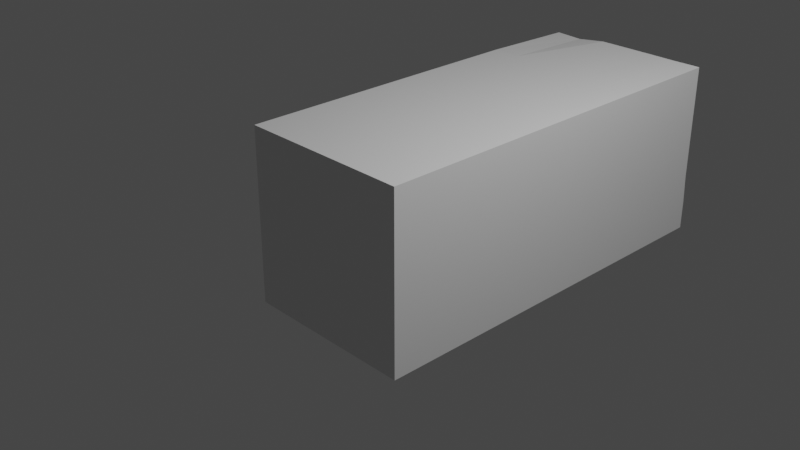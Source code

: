 # Source: Rectangle.blend  (saved by Blender 3.6.13; exported with 4.5.12 LTS)
import bpy
from mathutils import Matrix  # noqa: F401  (used for matrix-valued properties, if any)

bpy.ops.wm.read_factory_settings(use_empty=True)
scene = bpy.context.scene
scene.name = 'Scene'

# ---- collections
col_collection = bpy.data.collections.new('Collection'); scene.collection.children.link(col_collection)

# ---- materials (node trees are filled in below, after node groups)
mat_material = bpy.data.materials.new('Material')
mat_material.alpha_threshold = 0.0
mat_material.use_transparent_shadow = False
mat_material.roughness = 0.5
mat_material.line_color = (0.0, 0.0, 0.0, 1.0)

# ---- material node trees
mat_material.use_nodes = True; mat_material.node_tree.nodes.clear()
_N = mat_material.node_tree.nodes; _L = mat_material.node_tree.links
n0 = _N.new('ShaderNodeOutputMaterial'); n0.name = 'Material Output'; n0.location = (300, 300)
n1 = _N.new('ShaderNodeBsdfPrincipled'); n1.name = 'Principled BSDF'; n1.location = (10, 300)
n1.distribution = 'GGX'
n1.subsurface_method = 'RANDOM_WALK_SKIN'
n1.inputs[3].default_value = 1.45
n1.inputs[27].default_value = (0.0, 0.0, 0.0, 1.0)
n1.inputs[28].default_value = 1.0
_L.new(n1.outputs[0], n0.inputs[0])
n0.is_active_output = True

# ---- world
world_world = bpy.data.worlds.new('World'); scene.world = world_world
world_world.use_nodes = True; world_world.node_tree.nodes.clear()
_N = world_world.node_tree.nodes; _L = world_world.node_tree.links
n0 = _N.new('ShaderNodeOutputWorld'); n0.name = 'World Output'; n0.location = (300, 300)
n1 = _N.new('ShaderNodeBackground'); n1.name = 'Background'; n1.location = (10, 300)
n1.inputs[0].default_value = (0.05088, 0.05088, 0.05088, 1.0)
_L.new(n1.outputs[0], n0.inputs[0])
n0.is_active_output = True
world_world.color = (0.05088, 0.05088, 0.05088)
world_world.use_sun_shadow = False
world_world.sun_shadow_jitter_overblur = 0.0

# ---- cameras
cam_camera = bpy.data.cameras.new('Camera')
cam_camera.clip_end = 100.0
cam_camera.ortho_scale = 7.314

# ---- lights
light_light = bpy.data.lights.new('Light', 'POINT')
light_light.transmission_factor = 0.0
light_light.energy = 1000.0
light_light.shadow_soft_size = 0.1
light_light.shadow_maximum_resolution = 0.006
light_light.use_absolute_resolution = True

# ---- meshes
me_cube = bpy.data.meshes.new('Cube')
me_cube.from_pydata([(1.0, 3.659, 1.008), (1.0, -1.0, 1.0), (1.0, -1.0, -1.0), (-1.0, 3.651, 0.9761), (-1.0, -1.0, 1.0), (-1.0, -1.0, -1.0), (-1.0, 3.661, -0.9944), (-1.0, 2.496, -0.9958), (-1.0, 1.331, -0.9972), (-1.0, 0.1653, -0.9986), (0.6667, 3.659, -0.9916), (0.3333, 3.651, -0.9916), (-0.3333, 3.667, -1.016), (-0.6667, 3.642, -1.032), (1.0, 3.659, 0.6751), (1.0, 3.659, 0.3417), (1.0, 3.659, 0.008403), (1.0, 3.659, -0.3249), (-1.0, -1.0, -0.6667), (-1.0, -1.0, -0.3333), (-1.0, -1.0, 2.98e-08), (-1.0, -1.0, 0.3333), (-1.0, -1.0, 0.6667), (1.0, -1.0, 0.6667), (1.0, -1.0, 0.3333), (1.0, -1.0, -2.98e-08), (1.0, -1.0, -0.3333), (1.0, -1.0, -0.6667), (-1.0, 3.659, 0.6832), (-1.0, 3.659, 0.3498), (-1.0, 3.659, 0.01649), (-1.0, 3.659, -0.3168), (-1.0, 3.659, -0.6502), (0.6667, -1.0, 1.0), (0.3333, -1.0, 1.0), (-2.98e-08, -1.0, 1.0), (-0.3333, -1.0, 1.0), (-0.6667, -1.0, 1.0), (1.0, 3.661, 1.006), (1.0, 2.496, 1.004), (1.0, 1.331, 1.003), (1.0, 0.1653, 1.001), (-0.6667, -1.0, -1.0), (-0.3333, -1.0, -1.0), (2.98e-08, -1.0, -1.0), (0.3333, -1.0, -1.0), (0.6667, -1.0, -1.0), (-1.0, 0.1653, 1.001), (-1.0, 1.331, 1.003), (-1.0, 2.496, 1.004), (-0.6667, 3.642, 0.968), (0.6667, 3.651, 1.008), (1.0, 0.1653, -0.9986), (1.0, 1.331, -0.9972), (1.0, 2.496, -0.9958), (1.0, 3.661, -0.9944), (1.0, 3.678, -0.993), (-0.6667, 3.651, -0.6906), (-0.3333, 3.642, -0.6987), (2.98e-08, 3.667, -0.6825), (0.3333, 3.667, -0.6744), (0.6667, 3.651, -0.6583), (-0.6667, 3.651, -0.3573), (-0.3333, 3.642, -0.3654), (2.98e-08, 3.667, -0.3492), (0.3333, 3.667, -0.3411), (0.6667, 3.651, -0.3249), (-0.6667, 3.651, -0.02394), (-0.3333, 3.642, -0.03202), (2.98e-08, 3.667, -0.01585), (0.3333, 3.667, -0.007767), (0.6667, 3.651, 0.008403), (-0.6667, 3.651, 0.3094), (-0.3333, 3.642, 0.3013), (2.98e-08, 3.667, 0.3175), (0.3333, 3.667, 0.3256), (0.6667, 3.651, 0.3417), (-0.6667, 3.651, 0.6427), (-0.3333, 3.642, 0.6346), (2.98e-08, 3.667, 0.6508), (0.3333, 3.667, 0.6589), (0.6667, 3.651, 0.6751), (1.0, 3.678, -0.6597), (1.0, 3.661, -0.6611), (1.0, 2.496, -0.6625), (1.0, 1.331, -0.6639), (1.0, 0.1653, -0.6653), (1.0, 2.496, -0.3291), (1.0, 1.331, -0.3305), (1.0, 0.1653, -0.3319), (1.0, 3.661, 0.005602), (1.0, 2.496, 0.004202), (1.0, 1.331, 0.002801), (1.0, 0.1653, 0.001401), (1.0, 2.496, 0.3375), (1.0, 1.331, 0.3361), (1.0, 0.1653, 0.3347), (1.0, 2.496, 0.6709), (1.0, 1.331, 0.6695), (1.0, 0.1653, 0.6681), (-0.6667, 2.496, -0.9958), (-0.6667, 1.331, -0.9972), (-0.6667, 0.1653, -0.9986), (-0.3333, 2.496, -0.9958), (-0.3333, 1.331, -0.9972), (-0.3333, 0.1653, -0.9986), (-9.934e-09, 3.661, -0.9944), (8.882e-16, 2.496, -0.9958), (9.934e-09, 1.331, -0.9972), (1.987e-08, 0.1653, -0.9986), (0.3333, 3.661, -0.9944), (0.3333, 2.496, -0.9958), (0.3333, 1.331, -0.9972), (0.3333, 0.1653, -0.9986), (0.6667, 2.496, -0.9958), (0.6667, 1.331, -0.9972), (0.6667, 0.1653, -0.9986), (-1.0, 0.1653, -0.6653), (-1.0, 1.331, -0.6639), (-1.0, 2.496, -0.6625), (-1.0, 0.1653, -0.3319), (-1.0, 1.331, -0.3305), (-1.0, 2.496, -0.3291), (-1.0, 0.1653, 0.001401), (-1.0, 1.331, 0.002801), (-1.0, 2.496, 0.004202), (-1.0, 0.1653, 0.3347), (-1.0, 1.331, 0.3361), (-1.0, 2.496, 0.3375), (-1.0, 0.1653, 0.6681), (-1.0, 1.331, 0.6695), (-1.0, 2.496, 0.6709), (0.6667, -1.0, -0.6667), (0.3333, -1.0, -0.6667), (-2.98e-08, -1.0, -0.6667), (-0.3333, -1.0, -0.6667), (-0.6667, -1.0, -0.6667), (0.6667, -1.0, -0.3333), (0.3333, -1.0, -0.3333), (-2.98e-08, -1.0, -0.3333), (-0.3333, -1.0, -0.3333), (-0.6667, -1.0, -0.3333), (0.6667, -1.0, -1.987e-08), (0.3333, -1.0, -9.934e-09), (-2.98e-08, -1.0, 8.882e-16), (-0.3333, -1.0, 9.934e-09), (-0.6667, -1.0, 1.987e-08), (0.6667, -1.0, 0.3333), (0.3333, -1.0, 0.3333), (-2.98e-08, -1.0, 0.3333), (-0.3333, -1.0, 0.3333), (-0.6667, -1.0, 0.3333), (0.6667, -1.0, 0.6667), (0.3333, -1.0, 0.6667), (-2.98e-08, -1.0, 0.6667), (-0.3333, -1.0, 0.6667), (-0.6667, -1.0, 0.6667), (0.6667, 2.496, 1.004), (0.6667, 1.331, 1.003), (0.6667, 0.1653, 1.001), (0.3333, 3.661, 1.006), (0.3333, 2.496, 1.004), (0.3333, 1.331, 1.003), (0.3333, 0.1653, 1.001), (9.934e-09, 3.661, 1.006), (-8.882e-16, 2.496, 1.004), (-9.934e-09, 1.331, 1.003), (-1.987e-08, 0.1653, 1.001), (-0.3333, 3.661, 1.006), (-0.3333, 2.496, 1.004), (-0.3333, 1.331, 1.003), (-0.3333, 0.1653, 1.001), (-0.6667, 2.496, 1.004), (-0.6667, 1.331, 1.003), (-0.6667, 0.1653, 1.001)], [], [(174, 47, 4, 37), (156, 37, 4, 22), (116, 52, 2, 46), (99, 41, 1, 23), (81, 51, 0, 14), (10, 61, 82, 56), (61, 66, 17, 82), (66, 71, 16, 17), (71, 76, 15, 16), (76, 81, 14, 15), (6, 32, 57, 13), (13, 57, 58, 12), (12, 58, 59, 106), (106, 59, 60, 11), (11, 60, 61, 10), (32, 31, 62, 57), (57, 62, 63, 58), (58, 63, 64, 59), (59, 64, 65, 60), (60, 65, 66, 61), (31, 30, 67, 62), (62, 67, 68, 63), (63, 68, 69, 64), (64, 69, 70, 65), (65, 70, 71, 66), (30, 29, 72, 67), (67, 72, 73, 68), (68, 73, 74, 69), (69, 74, 75, 70), (70, 75, 76, 71), (29, 28, 77, 72), (72, 77, 78, 73), (73, 78, 79, 74), (74, 79, 80, 75), (75, 80, 81, 76), (28, 3, 50, 77), (77, 50, 168, 78), (78, 168, 164, 79), (79, 164, 160, 80), (80, 160, 51, 81), (52, 86, 27, 2), (86, 89, 26, 27), (89, 93, 25, 26), (93, 96, 24, 25), (96, 99, 23, 24), (56, 82, 83, 55), (55, 83, 84, 54), (54, 84, 85, 53), (53, 85, 86, 52), (82, 17, 83), (83, 17, 87, 84), (84, 87, 88, 85), (85, 88, 89, 86), (17, 16, 90), (17, 90, 91, 87), (87, 91, 92, 88), (88, 92, 93, 89), (16, 15, 90), (90, 15, 94, 91), (91, 94, 95, 92), (92, 95, 96, 93), (15, 14, 97, 94), (94, 97, 98, 95), (95, 98, 99, 96), (14, 0, 38), (14, 38, 39, 97), (97, 39, 40, 98), (98, 40, 41, 99), (9, 102, 42, 5), (102, 105, 43, 42), (105, 109, 44, 43), (109, 113, 45, 44), (113, 116, 46, 45), (6, 13, 100, 7), (7, 100, 101, 8), (8, 101, 102, 9), (13, 12, 103, 100), (100, 103, 104, 101), (101, 104, 105, 102), (12, 106, 107, 103), (103, 107, 108, 104), (104, 108, 109, 105), (106, 11, 110), (106, 110, 111, 107), (107, 111, 112, 108), (108, 112, 113, 109), (11, 10, 110), (110, 10, 114, 111), (111, 114, 115, 112), (112, 115, 116, 113), (10, 56, 55), (10, 55, 54, 114), (114, 54, 53, 115), (115, 53, 52, 116), (5, 18, 117, 9), (9, 117, 118, 8), (8, 118, 119, 7), (7, 119, 32, 6), (18, 19, 120, 117), (117, 120, 121, 118), (118, 121, 122, 119), (119, 122, 31, 32), (19, 20, 123, 120), (120, 123, 124, 121), (121, 124, 125, 122), (122, 125, 30, 31), (20, 21, 126, 123), (123, 126, 127, 124), (124, 127, 128, 125), (125, 128, 29, 30), (21, 22, 129, 126), (126, 129, 130, 127), (127, 130, 131, 128), (128, 131, 28, 29), (22, 4, 47, 129), (129, 47, 48, 130), (130, 48, 49, 131), (131, 49, 3, 28), (42, 136, 18, 5), (136, 141, 19, 18), (141, 146, 20, 19), (146, 151, 21, 20), (151, 156, 22, 21), (2, 27, 132, 46), (46, 132, 133, 45), (45, 133, 134, 44), (44, 134, 135, 43), (43, 135, 136, 42), (27, 26, 137, 132), (132, 137, 138, 133), (133, 138, 139, 134), (134, 139, 140, 135), (135, 140, 141, 136), (26, 25, 142, 137), (137, 142, 143, 138), (138, 143, 144, 139), (139, 144, 145, 140), (140, 145, 146, 141), (25, 24, 147, 142), (142, 147, 148, 143), (143, 148, 149, 144), (144, 149, 150, 145), (145, 150, 151, 146), (24, 23, 152, 147), (147, 152, 153, 148), (148, 153, 154, 149), (149, 154, 155, 150), (150, 155, 156, 151), (23, 1, 33, 152), (152, 33, 34, 153), (153, 34, 35, 154), (154, 35, 36, 155), (155, 36, 37, 156), (41, 159, 33, 1), (159, 163, 34, 33), (163, 167, 35, 34), (167, 171, 36, 35), (171, 174, 37, 36), (0, 51, 38), (38, 51, 157, 39), (39, 157, 158, 40), (40, 158, 159, 41), (51, 160, 161, 157), (157, 161, 162, 158), (158, 162, 163, 159), (160, 164, 165, 161), (161, 165, 166, 162), (162, 166, 167, 163), (164, 168, 169, 165), (165, 169, 170, 166), (166, 170, 171, 167), (168, 50, 172, 169), (169, 172, 173, 170), (170, 173, 174, 171), (50, 3, 49, 172), (172, 49, 48, 173), (173, 48, 47, 174)])
_uv = me_cube.uv_layers.new(name='UVMap')
_uv.uv.foreach_set('vector', [0.8333, 0.7083, 0.875, 0.7083, 0.875, 0.75, 0.8333, 0.75, 0.5833, 0.9583, 0.625, 0.9583, 0.625, 1.0, 0.5833, 1.0, 0.3333, 0.7083, 0.375, 0.7083, 0.375, 0.75, 0.3333, 0.75, 0.5833, 0.7083, 0.625, 0.7083, 0.625, 0.75, 0.5833, 0.75, 0.5833, 0.4583, 0.625, 0.4583, 0.625, 0.5, 0.5833, 0.5, 0.375, 0.4583, 0.4167, 0.4583, 0.4167, 0.5, 0.375, 0.5, 0.4167, 0.4583, 0.4583, 0.4583, 0.4583, 0.5, 0.4167, 0.5, 0.4583, 0.4583, 0.5, 0.4583, 0.5, 0.5, 0.4583, 0.5, 0.5, 0.4583, 0.5417, 0.4583, 0.5417, 0.5, 0.5, 0.5, 0.5417, 0.4583, 0.5833, 0.4583, 0.5833, 0.5, 0.5417, 0.5, 0.375, 0.25, 0.4167, 0.25, 0.4167, 0.2917, 0.375, 0.2917, 0.375, 0.2917, 0.4167, 0.2917, 0.4167, 0.3333, 0.375, 0.3333, 0.375, 0.3333, 0.4167, 0.3333, 0.4167, 0.375, 0.375, 0.375, 0.375, 0.375, 0.4167, 0.375, 0.4167, 0.4167, 0.375, 0.4167, 0.375, 0.4167, 0.4167, 0.4167, 0.4167, 0.4583, 0.375, 0.4583, 0.4167, 0.25, 0.4583, 0.25, 0.4583, 0.2917, 0.4167, 0.2917, 0.4167, 0.2917, 0.4583, 0.2917, 0.4583, 0.3333, 0.4167, 0.3333, 0.4167, 0.3333, 0.4583, 0.3333, 0.4583, 0.375, 0.4167, 0.375, 0.4167, 0.375, 0.4583, 0.375, 0.4583, 0.4167, 0.4167, 0.4167, 0.4167, 0.4167, 0.4583, 0.4167, 0.4583, 0.4583, 0.4167, 0.4583, 0.4583, 0.25, 0.5, 0.25, 0.5, 0.2917, 0.4583, 0.2917, 0.4583, 0.2917, 0.5, 0.2917, 0.5, 0.3333, 0.4583, 0.3333, 0.4583, 0.3333, 0.5, 0.3333, 0.5, 0.375, 0.4583, 0.375, 0.4583, 0.375, 0.5, 0.375, 0.5, 0.4167, 0.4583, 0.4167, 0.4583, 0.4167, 0.5, 0.4167, 0.5, 0.4583, 0.4583, 0.4583, 0.5, 0.25, 0.5417, 0.25, 0.5417, 0.2917, 0.5, 0.2917, 0.5, 0.2917, 0.5417, 0.2917, 0.5417, 0.3333, 0.5, 0.3333, 0.5, 0.3333, 0.5417, 0.3333, 0.5417, 0.375, 0.5, 0.375, 0.5, 0.375, 0.5417, 0.375, 0.5417, 0.4167, 0.5, 0.4167, 0.5, 0.4167, 0.5417, 0.4167, 0.5417, 0.4583, 0.5, 0.4583, 0.5417, 0.25, 0.5833, 0.25, 0.5833, 0.2917, 0.5417, 0.2917, 0.5417, 0.2917, 0.5833, 0.2917, 0.5833, 0.3333, 0.5417, 0.3333, 0.5417, 0.3333, 0.5833, 0.3333, 0.5833, 0.375, 0.5417, 0.375, 0.5417, 0.375, 0.5833, 0.375, 0.5833, 0.4167, 0.5417, 0.4167, 0.5417, 0.4167, 0.5833, 0.4167, 0.5833, 0.4583, 0.5417, 0.4583, 0.5833, 0.25, 0.625, 0.25, 0.625, 0.2917, 0.5833, 0.2917, 0.5833, 0.2917, 0.625, 0.2917, 0.625, 0.3333, 0.5833, 0.3333, 0.5833, 0.3333, 0.625, 0.3333, 0.625, 0.375, 0.5833, 0.375, 0.5833, 0.375, 0.625, 0.375, 0.625, 0.4167, 0.5833, 0.4167, 0.5833, 0.4167, 0.625, 0.4167, 0.625, 0.4583, 0.5833, 0.4583, 0.375, 0.7083, 0.4167, 0.7083, 0.4167, 0.75, 0.375, 0.75, 0.4167, 0.7083, 0.4583, 0.7083, 0.4583, 0.75, 0.4167, 0.75, 0.4583, 0.7083, 0.5, 0.7083, 0.5, 0.75, 0.4583, 0.75, 0.5, 0.7083, 0.5417, 0.7083, 0.5417, 0.75, 0.5, 0.75, 0.5417, 0.7083, 0.5833, 0.7083, 0.5833, 0.75, 0.5417, 0.75, 0.375, 0.5417, 0.4167, 0.5417, 0.4167, 0.5833, 0.375, 0.5833, 0.375, 0.5833, 0.4167, 0.5833, 0.4167, 0.625, 0.375, 0.625, 0.375, 0.625, 0.4167, 0.625, 0.4167, 0.6667, 0.375, 0.6667, 0.375, 0.6667, 0.4167, 0.6667, 0.4167, 0.7083, 0.375, 0.7083, 0.4167, 0.5417, 0.4583, 0.5833, 0.4167, 0.5833, 0.4167, 0.5833, 0.4583, 0.5833, 0.4583, 0.625, 0.4167, 0.625, 0.4167, 0.625, 0.4583, 0.625, 0.4583, 0.6667, 0.4167, 0.6667, 0.4167, 0.6667, 0.4583, 0.6667, 0.4583, 0.7083, 0.4167, 0.7083, 0.4583, 0.5417, 0.5, 0.5417, 0.5, 0.5833, 0.4583, 0.5833, 0.5, 0.5833, 0.5, 0.625, 0.4583, 0.625, 0.4583, 0.625, 0.5, 0.625, 0.5, 0.6667, 0.4583, 0.6667, 0.4583, 0.6667, 0.5, 0.6667, 0.5, 0.7083, 0.4583, 0.7083, 0.5, 0.5417, 0.5417, 0.5833, 0.5, 0.5833, 0.5, 0.5833, 0.5417, 0.5833, 0.5417, 0.625, 0.5, 0.625, 0.5, 0.625, 0.5417, 0.625, 0.5417, 0.6667, 0.5, 0.6667, 0.5, 0.6667, 0.5417, 0.6667, 0.5417, 0.7083, 0.5, 0.7083, 0.5417, 0.5833, 0.5833, 0.5833, 0.5833, 0.625, 0.5417, 0.625, 0.5417, 0.625, 0.5833, 0.625, 0.5833, 0.6667, 0.5417, 0.6667, 0.5417, 0.6667, 0.5833, 0.6667, 0.5833, 0.7083, 0.5417, 0.7083, 0.5833, 0.5417, 0.625, 0.5417, 0.625, 0.5833, 0.5833, 0.5833, 0.625, 0.5833, 0.625, 0.625, 0.5833, 0.625, 0.5833, 0.625, 0.625, 0.625, 0.625, 0.6667, 0.5833, 0.6667, 0.5833, 0.6667, 0.625, 0.6667, 0.625, 0.7083, 0.5833, 0.7083, 0.125, 0.7083, 0.1667, 0.7083, 0.1667, 0.75, 0.125, 0.75, 0.1667, 0.7083, 0.2083, 0.7083, 0.2083, 0.75, 0.1667, 0.75, 0.2083, 0.7083, 0.25, 0.7083, 0.25, 0.75, 0.2083, 0.75, 0.25, 0.7083, 0.2917, 0.7083, 0.2917, 0.75, 0.25, 0.75, 0.2917, 0.7083, 0.3333, 0.7083, 0.3333, 0.75, 0.2917, 0.75, 0.125, 0.5833, 0.1667, 0.5833, 0.1667, 0.625, 0.125, 0.625, 0.125, 0.625, 0.1667, 0.625, 0.1667, 0.6667, 0.125, 0.6667, 0.125, 0.6667, 0.1667, 0.6667, 0.1667, 0.7083, 0.125, 0.7083, 0.1667, 0.5833, 0.2083, 0.5833, 0.2083, 0.625, 0.1667, 0.625, 0.1667, 0.625, 0.2083, 0.625, 0.2083, 0.6667, 0.1667, 0.6667, 0.1667, 0.6667, 0.2083, 0.6667, 0.2083, 0.7083, 0.1667, 0.7083, 0.2083, 0.5833, 0.25, 0.5833, 0.25, 0.625, 0.2083, 0.625, 0.2083, 0.625, 0.25, 0.625, 0.25, 0.6667, 0.2083, 0.6667, 0.2083, 0.6667, 0.25, 0.6667, 0.25, 0.7083, 0.2083, 0.7083, 0.25, 0.5417, 0.2917, 0.5417, 0.2917, 0.5833, 0.25, 0.5833, 0.2917, 0.5833, 0.2917, 0.625, 0.25, 0.625, 0.25, 0.625, 0.2917, 0.625, 0.2917, 0.6667, 0.25, 0.6667, 0.25, 0.6667, 0.2917, 0.6667, 0.2917, 0.7083, 0.25, 0.7083, 0.2917, 0.5417, 0.3333, 0.5833, 0.2917, 0.5833, 0.2917, 0.5833, 0.3333, 0.5833, 0.3333, 0.625, 0.2917, 0.625, 0.2917, 0.625, 0.3333, 0.625, 0.3333, 0.6667, 0.2917, 0.6667, 0.2917, 0.6667, 0.3333, 0.6667, 0.3333, 0.7083, 0.2917, 0.7083, 0.3333, 0.5417, 0.375, 0.5417, 0.375, 0.5833, 0.3333, 0.5833, 0.375, 0.5833, 0.375, 0.625, 0.3333, 0.625, 0.3333, 0.625, 0.375, 0.625, 0.375, 0.6667, 0.3333, 0.6667, 0.3333, 0.6667, 0.375, 0.6667, 0.375, 0.7083, 0.3333, 0.7083, 0.375, 0.0, 0.4167, 0.0, 0.4167, 0.04167, 0.375, 0.04167, 0.375, 0.04167, 0.4167, 0.04167, 0.4167, 0.08333, 0.375, 0.08333, 0.375, 0.08333, 0.4167, 0.08333, 0.4167, 0.125, 0.375, 0.125, 0.375, 0.125, 0.4167, 0.125, 0.4167, 0.1667, 0.375, 0.1667, 0.4167, 0.0, 0.4583, 0.0, 0.4583, 0.04167, 0.4167, 0.04167, 0.4167, 0.04167, 0.4583, 0.04167, 0.4583, 0.08333, 0.4167, 0.08333, 0.4167, 0.08333, 0.4583, 0.08333, 0.4583, 0.125, 0.4167, 0.125, 0.4167, 0.125, 0.4583, 0.125, 0.4583, 0.1667, 0.4167, 0.1667, 0.4583, 0.0, 0.5, 0.0, 0.5, 0.04167, 0.4583, 0.04167, 0.4583, 0.04167, 0.5, 0.04167, 0.5, 0.08333, 0.4583, 0.08333, 0.4583, 0.08333, 0.5, 0.08333, 0.5, 0.125, 0.4583, 0.125, 0.4583, 0.125, 0.5, 0.125, 0.5, 0.1667, 0.4583, 0.1667, 0.5, 0.0, 0.5417, 0.0, 0.5417, 0.04167, 0.5, 0.04167, 0.5, 0.04167, 0.5417, 0.04167, 0.5417, 0.08333, 0.5, 0.08333, 0.5, 0.08333, 0.5417, 0.08333, 0.5417, 0.125, 0.5, 0.125, 0.5, 0.125, 0.5417, 0.125, 0.5417, 0.1667, 0.5, 0.1667, 0.5417, 0.0, 0.5833, 0.0, 0.5833, 0.04167, 0.5417, 0.04167, 0.5417, 0.04167, 0.5833, 0.04167, 0.5833, 0.08333, 0.5417, 0.08333, 0.5417, 0.08333, 0.5833, 0.08333, 0.5833, 0.125, 0.5417, 0.125, 0.5417, 0.125, 0.5833, 0.125, 0.5833, 0.1667, 0.5417, 0.1667, 0.5833, 0.0, 0.625, 0.0, 0.625, 0.04167, 0.5833, 0.04167, 0.5833, 0.04167, 0.625, 0.04167, 0.625, 0.08333, 0.5833, 0.08333, 0.5833, 0.08333, 0.625, 0.08333, 0.625, 0.125, 0.5833, 0.125, 0.5833, 0.125, 0.625, 0.125, 0.625, 0.1667, 0.5833, 0.1667, 0.375, 0.9583, 0.4167, 0.9583, 0.4167, 1.0, 0.375, 1.0, 0.4167, 0.9583, 0.4583, 0.9583, 0.4583, 1.0, 0.4167, 1.0, 0.4583, 0.9583, 0.5, 0.9583, 0.5, 1.0, 0.4583, 1.0, 0.5, 0.9583, 0.5417, 0.9583, 0.5417, 1.0, 0.5, 1.0, 0.5417, 0.9583, 0.5833, 0.9583, 0.5833, 1.0, 0.5417, 1.0, 0.375, 0.75, 0.4167, 0.75, 0.4167, 0.7917, 0.375, 0.7917, 0.375, 0.7917, 0.4167, 0.7917, 0.4167, 0.8333, 0.375, 0.8333, 0.375, 0.8333, 0.4167, 0.8333, 0.4167, 0.875, 0.375, 0.875, 0.375, 0.875, 0.4167, 0.875, 0.4167, 0.9167, 0.375, 0.9167, 0.375, 0.9167, 0.4167, 0.9167, 0.4167, 0.9583, 0.375, 0.9583, 0.4167, 0.75, 0.4583, 0.75, 0.4583, 0.7917, 0.4167, 0.7917, 0.4167, 0.7917, 0.4583, 0.7917, 0.4583, 0.8333, 0.4167, 0.8333, 0.4167, 0.8333, 0.4583, 0.8333, 0.4583, 0.875, 0.4167, 0.875, 0.4167, 0.875, 0.4583, 0.875, 0.4583, 0.9167, 0.4167, 0.9167, 0.4167, 0.9167, 0.4583, 0.9167, 0.4583, 0.9583, 0.4167, 0.9583, 0.4583, 0.75, 0.5, 0.75, 0.5, 0.7917, 0.4583, 0.7917, 0.4583, 0.7917, 0.5, 0.7917, 0.5, 0.8333, 0.4583, 0.8333, 0.4583, 0.8333, 0.5, 0.8333, 0.5, 0.875, 0.4583, 0.875, 0.4583, 0.875, 0.5, 0.875, 0.5, 0.9167, 0.4583, 0.9167, 0.4583, 0.9167, 0.5, 0.9167, 0.5, 0.9583, 0.4583, 0.9583, 0.5, 0.75, 0.5417, 0.75, 0.5417, 0.7917, 0.5, 0.7917, 0.5, 0.7917, 0.5417, 0.7917, 0.5417, 0.8333, 0.5, 0.8333, 0.5, 0.8333, 0.5417, 0.8333, 0.5417, 0.875, 0.5, 0.875, 0.5, 0.875, 0.5417, 0.875, 0.5417, 0.9167, 0.5, 0.9167, 0.5, 0.9167, 0.5417, 0.9167, 0.5417, 0.9583, 0.5, 0.9583, 0.5417, 0.75, 0.5833, 0.75, 0.5833, 0.7917, 0.5417, 0.7917, 0.5417, 0.7917, 0.5833, 0.7917, 0.5833, 0.8333, 0.5417, 0.8333, 0.5417, 0.8333, 0.5833, 0.8333, 0.5833, 0.875, 0.5417, 0.875, 0.5417, 0.875, 0.5833, 0.875, 0.5833, 0.9167, 0.5417, 0.9167, 0.5417, 0.9167, 0.5833, 0.9167, 0.5833, 0.9583, 0.5417, 0.9583, 0.5833, 0.75, 0.625, 0.75, 0.625, 0.7917, 0.5833, 0.7917, 0.5833, 0.7917, 0.625, 0.7917, 0.625, 0.8333, 0.5833, 0.8333, 0.5833, 0.8333, 0.625, 0.8333, 0.625, 0.875, 0.5833, 0.875, 0.5833, 0.875, 0.625, 0.875, 0.625, 0.9167, 0.5833, 0.9167, 0.5833, 0.9167, 0.625, 0.9167, 0.625, 0.9583, 0.5833, 0.9583, 0.625, 0.7083, 0.6667, 0.7083, 0.6667, 0.75, 0.625, 0.75, 0.6667, 0.7083, 0.7083, 0.7083, 0.7083, 0.75, 0.6667, 0.75, 0.7083, 0.7083, 0.75, 0.7083, 0.75, 0.75, 0.7083, 0.75, 0.75, 0.7083, 0.7917, 0.7083, 0.7917, 0.75, 0.75, 0.75, 0.7917, 0.7083, 0.8333, 0.7083, 0.8333, 0.75, 0.7917, 0.75, 0.625, 0.5417, 0.6667, 0.5833, 0.625, 0.5833, 0.625, 0.5833, 0.6667, 0.5833, 0.6667, 0.625, 0.625, 0.625, 0.625, 0.625, 0.6667, 0.625, 0.6667, 0.6667, 0.625, 0.6667, 0.625, 0.6667, 0.6667, 0.6667, 0.6667, 0.7083, 0.625, 0.7083, 0.6667, 0.5833, 0.7083, 0.5833, 0.7083, 0.625, 0.6667, 0.625, 0.6667, 0.625, 0.7083, 0.625, 0.7083, 0.6667, 0.6667, 0.6667, 0.6667, 0.6667, 0.7083, 0.6667, 0.7083, 0.7083, 0.6667, 0.7083, 0.7083, 0.5833, 0.75, 0.5833, 0.75, 0.625, 0.7083, 0.625, 0.7083, 0.625, 0.75, 0.625, 0.75, 0.6667, 0.7083, 0.6667, 0.7083, 0.6667, 0.75, 0.6667, 0.75, 0.7083, 0.7083, 0.7083, 0.75, 0.5833, 0.7917, 0.5833, 0.7917, 0.625, 0.75, 0.625, 0.75, 0.625, 0.7917, 0.625, 0.7917, 0.6667, 0.75, 0.6667, 0.75, 0.6667, 0.7917, 0.6667, 0.7917, 0.7083, 0.75, 0.7083, 0.7917, 0.5833, 0.8333, 0.5833, 0.8333, 0.625, 0.7917, 0.625, 0.7917, 0.625, 0.8333, 0.625, 0.8333, 0.6667, 0.7917, 0.6667, 0.7917, 0.6667, 0.8333, 0.6667, 0.8333, 0.7083, 0.7917, 0.7083, 0.8333, 0.5833, 0.875, 0.5833, 0.875, 0.625, 0.8333, 0.625, 0.8333, 0.625, 0.875, 0.625, 0.875, 0.6667, 0.8333, 0.6667, 0.8333, 0.6667, 0.875, 0.6667, 0.875, 0.7083, 0.8333, 0.7083])
me_cube.materials.append(mat_material)
me_cube.use_mirror_vertex_groups = False
me_cube.update()

# ---- objects
ob_cube = bpy.data.objects.new('Cube', me_cube)
ob_light = bpy.data.objects.new('Light', light_light)
ob_camera = bpy.data.objects.new('Camera', cam_camera)

# ---- transforms, parenting, visibility, modifiers, constraints
ob_cube.location = (0.0, 0.0, 0.0)
ob_cube.lock_rotations_4d = False
ob_cube.empty_display_type = 'ARROWS'
ob_cube.lineart.crease_threshold = 0.0
ob_light.location = (4.076, 1.005, 5.904)
ob_light.rotation_euler = (0.6503, 0.05522, 1.866)
ob_light.lock_rotations_4d = False
ob_light.empty_display_type = 'ARROWS'
ob_light.color = (0.0, 0.0, 0.0, 0.0)
ob_light.lineart.crease_threshold = 0.0
ob_camera.location = (7.359, -6.926, 4.958)
ob_camera.rotation_euler = (1.109, 0.0, 0.8149)
ob_camera.lock_rotations_4d = False
ob_camera.empty_display_type = 'ARROWS'
ob_camera.color = (0.0, 0.0, 0.0, 0.0)
ob_camera.display_type = 'WIRE'
ob_camera.lineart.crease_threshold = 0.0

# ---- collection membership
col_collection.objects.link(ob_cube)
col_collection.objects.link(ob_light)
col_collection.objects.link(ob_camera)

# ---- scene / render settings (as saved in the file)
scene.camera = ob_camera
scene.frame_start = 1; scene.frame_end = 250; scene.frame_set(4)
scene.render.engine = 'BLENDER_EEVEE_NEXT'
scene.cycles.sampling_pattern = 'TABULATED_SOBOL'
scene.view_settings.view_transform = 'Filmic'
bpy.context.view_layer.update()
